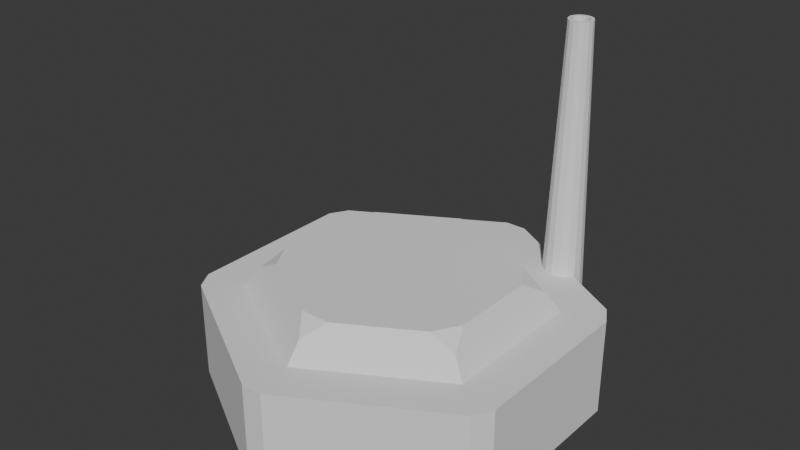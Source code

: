 # Source: fabryka.blend  (saved by Blender 4.2.66; exported with 4.5.12 LTS)
import bpy
from mathutils import Matrix  # noqa: F401  (used for matrix-valued properties, if any)

bpy.ops.wm.read_factory_settings(use_empty=True)
scene = bpy.context.scene
scene.name = 'Scene'

# ---- collections
col_collection = bpy.data.collections.new('Collection'); scene.collection.children.link(col_collection)

# ---- world
world_world = bpy.data.worlds.new('World'); scene.world = world_world
world_world.use_nodes = True; world_world.node_tree.nodes.clear()
_N = world_world.node_tree.nodes; _L = world_world.node_tree.links
n0 = _N.new('ShaderNodeOutputWorld'); n0.name = 'World Output'; n0.location = (300, 300)
n1 = _N.new('ShaderNodeBackground'); n1.name = 'Background'; n1.location = (10, 300)
n1.inputs[0].default_value = (0.05088, 0.05088, 0.05088, 1.0)
_L.new(n1.outputs[0], n0.inputs[0])
n0.is_active_output = True
world_world.color = (0.05088, 0.05088, 0.05088)
world_world.sun_shadow_jitter_overblur = 0.0

# ---- meshes
me_cylinder = bpy.data.meshes.new('Cylinder')
me_cylinder.from_pydata([(0.0, 0.7581, 0.5), (0.6565, 0.379, 0.5), (0.6565, -0.379, 0.5), (0.0, -0.7581, 0.5), (-0.6565, -0.379, 0.5), (-0.6565, 0.379, 0.5), (-0.05493, 0.9683, 0.0), (0.05493, 0.9683, 0.0), (0.8111, 0.5317, 0.0), (0.866, 0.4366, 0.0), (0.866, 0.4366, 0.5), (0.8111, 0.5317, 0.5), (0.05493, 0.9683, 0.5), (-0.05493, 0.9683, 0.5), (0.866, -0.4366, 0.0), (0.8111, -0.5317, 0.0), (0.8111, -0.5317, 0.5), (0.866, -0.4366, 0.5), (0.05493, -0.9683, 0.0), (-0.05493, -0.9683, 0.0), (-0.05493, -0.9683, 0.5), (0.05493, -0.9683, 0.5), (-0.8111, -0.5317, 0.0), (-0.866, -0.4366, 0.0), (-0.866, -0.4366, 0.5), (-0.8111, -0.5317, 0.5), (-0.866, 0.4366, 0.0), (-0.8111, 0.5317, 0.0), (-0.8111, 0.5317, 0.5), (-0.866, 0.4366, 0.5), (0.4602, 0.3556, 0.6689), (0.538, 0.2208, 0.6689), (0.587, 0.3389, 0.599), (-1.62e-09, 0.6778, 0.599), (-0.07783, 0.5763, 0.6689), (0.07783, 0.5763, 0.6689), (0.538, -0.2208, 0.6689), (0.4602, -0.3556, 0.6689), (0.587, -0.3389, 0.599), (0.07783, -0.5763, 0.6689), (-0.07783, -0.5763, 0.6689), (-1.62e-09, -0.6778, 0.599), (-0.4602, -0.3556, 0.6689), (-0.538, -0.2208, 0.6689), (-0.587, -0.3389, 0.599), (-0.538, 0.2208, 0.6689), (-0.4602, 0.3556, 0.6689), (-0.587, 0.3389, 0.599)], [], [(5, 4, 44, 43, 45, 47), (6, 7, 8, 9, 14, 15, 18, 19, 22, 23, 26, 27), (6, 27, 28, 13), (10, 17, 14, 9), (16, 21, 18, 15), (20, 25, 22, 19), (26, 23, 24, 29), (6, 13, 12, 7), (22, 25, 24, 23), (18, 21, 20, 19), (10, 9, 8, 11), (14, 17, 16, 15), (26, 29, 28, 27), (12, 11, 8, 7), (2, 1, 32, 31, 36, 38), (4, 3, 41, 40, 42, 44), (0, 5, 47, 46, 34, 33), (31, 30, 35, 34, 46, 45, 43, 42, 40, 39, 37, 36), (3, 2, 38, 37, 39, 41), (24, 25, 4), (4, 25, 20, 3), (5, 29, 24, 4), (28, 29, 5), (0, 13, 28, 5), (13, 0, 12), (1, 11, 12, 0), (11, 1, 10), (2, 17, 10, 1), (20, 21, 3), (17, 2, 16), (3, 21, 16, 2), (30, 31, 32), (33, 34, 35), (36, 37, 38), (39, 40, 41), (42, 43, 44), (45, 46, 47), (1, 0, 33, 35, 30, 32)])
_uv = me_cylinder.uv_layers.new(name='UVMap')
_uv.uv.foreach_set('vector', [0.09244, 0.341, 0.09244, 0.159, 0.09244, 0.159, 0.09244, 0.1854, 0.09244, 0.3146, 0.09244, 0.341, 0.7368, 0.4824, 0.7632, 0.4824, 0.9447, 0.3776, 0.9578, 0.3548, 0.9578, 0.1452, 0.9447, 0.1224, 0.7632, 0.01761, 0.7368, 0.01761, 0.5553, 0.1224, 0.5422, 0.1452, 0.5422, 0.3548, 0.5553, 0.3776, 0.7368, 0.4824, 0.5553, 0.3776, 0.05534, 0.3776, 0.2368, 0.4824, 0.4578, 0.3548, 0.4578, 0.1452, 0.9578, 0.1452, 0.9578, 0.3548, 0.4447, 0.1224, 0.2632, 0.01761, 0.7632, 0.01761, 0.9447, 0.1224, 0.2368, 0.01761, 0.05534, 0.1224, 0.5553, 0.1224, 0.7368, 0.01761, 0.5422, 0.3548, 0.5422, 0.1452, 0.04215, 0.1452, 0.04215, 0.3548, 0.7368, 0.4824, 0.2368, 0.4824, 0.2632, 0.4824, 0.7632, 0.4824, 0.5553, 0.1224, 0.05534, 0.1224, 0.04215, 0.1452, 0.5422, 0.1452, 0.7632, 0.01761, 0.2632, 0.01761, 0.2368, 0.01761, 0.7368, 0.01761, 0.4578, 0.3548, 0.9578, 0.3548, 0.9447, 0.3776, 0.4447, 0.3776, 0.9578, 0.1452, 0.4578, 0.1452, 0.4447, 0.1224, 0.9447, 0.1224, 0.5422, 0.3548, 0.04215, 0.3548, 0.05534, 0.3776, 0.5553, 0.3776, 0.2632, 0.4824, 0.4447, 0.3776, 0.9447, 0.3776, 0.7632, 0.4824, 0.4076, 0.159, 0.4076, 0.341, 0.4076, 0.341, 0.4076, 0.3146, 0.4076, 0.1854, 0.4076, 0.159, 0.09244, 0.159, 0.25, 0.06806, 0.25, 0.06806, 0.2272, 0.08122, 0.1152, 0.1459, 0.09244, 0.159, 0.25, 0.4319, 0.09244, 0.341, 0.09244, 0.341, 0.1152, 0.3541, 0.2272, 0.4188, 0.25, 0.4319, 0.4076, 0.3146, 0.3848, 0.3541, 0.2728, 0.4188, 0.2272, 0.4188, 0.1152, 0.3541, 0.09244, 0.3146, 0.09244, 0.1854, 0.1152, 0.1459, 0.2272, 0.08122, 0.2728, 0.08122, 0.3848, 0.1459, 0.4076, 0.1854, 0.25, 0.06806, 0.4076, 0.159, 0.4076, 0.159, 0.3848, 0.1459, 0.2728, 0.08122, 0.25, 0.06806, 0.04215, 0.1452, 0.05534, 0.1224, 0.0, 0.0, 0.0, 0.0, 0.05534, 0.1224, 0.2368, 0.01761, 0.25, 0.06806, 0.09244, 0.341, 0.04215, 0.3548, 0.04215, 0.1452, 0.0, 0.0, 0.05534, 0.3776, 0.04215, 0.3548, 0.09244, 0.341, 0.25, 0.4319, 0.2368, 0.4824, 0.05534, 0.3776, 0.09244, 0.341, 0.2368, 0.4824, 0.25, 0.4319, 0.2632, 0.4824, 0.4076, 0.341, 0.4447, 0.3776, 0.2632, 0.4824, 0.25, 0.4319, 0.4447, 0.3776, 0.4076, 0.341, 0.4578, 0.3548, 0.4076, 0.159, 0.4578, 0.1452, 0.4578, 0.3548, 0.4076, 0.341, 0.2368, 0.01761, 0.2632, 0.01761, 0.25, 0.06806, 0.4578, 0.1452, 0.4076, 0.159, 0.4447, 0.1224, 0.25, 0.06806, 0.2632, 0.01761, 0.4447, 0.1224, 0.4076, 0.159, 0.3848, 0.3541, 0.4076, 0.3146, 0.4076, 0.341, 0.25, 0.4319, 0.2272, 0.4188, 0.2728, 0.4188, 0.4076, 0.1854, 0.3848, 0.1459, 0.4076, 0.159, 0.2728, 0.08122, 0.2272, 0.08122, 0.25, 0.06806, 0.1152, 0.1459, 0.09244, 0.1854, 0.09244, 0.159, 0.09244, 0.3146, 0.1152, 0.3541, 0.09244, 0.341, 0.4076, 0.341, 0.25, 0.4319, 0.25, 0.4319, 0.2728, 0.4188, 0.3848, 0.3541, 0.4076, 0.341])
me_cylinder.update()
me_cylinder_001 = bpy.data.meshes.new('Cylinder.001')
me_cylinder_001.from_pydata([(0.0, 0.2, -1.5), (0.0, 0.07719, 1.5), (0.07654, 0.1848, -1.5), (0.02954, 0.07132, 1.5), (0.1414, 0.1414, -1.5), (0.05458, 0.05458, 1.5), (0.1848, 0.07654, -1.5), (0.07132, 0.02954, 1.5), (0.2, 0.0, -1.5), (0.07719, 0.0, 1.5), (0.1848, -0.07654, -1.5), (0.07132, -0.02954, 1.5), (0.1414, -0.1414, -1.5), (0.05458, -0.05458, 1.5), (0.07654, -0.1848, -1.5), (0.02954, -0.07132, 1.5), (0.0, -0.2, -1.5), (0.0, -0.07719, 1.5), (-0.07654, -0.1848, -1.5), (-0.02954, -0.07132, 1.5), (-0.1414, -0.1414, -1.5), (-0.05458, -0.05458, 1.5), (-0.1848, -0.07654, -1.5), (-0.07132, -0.02954, 1.5), (-0.2, 0.0, -1.5), (-0.07719, 0.0, 1.5), (-0.1848, 0.07654, -1.5), (-0.07132, 0.02954, 1.5), (-0.1414, 0.1414, -1.5), (-0.05458, 0.05458, 1.5), (-0.07654, 0.1848, -1.5), (-0.02954, 0.07132, 1.5), (0.1414, 0.1414, -1.5), (0.0399, 0.09632, 1.5), (0.0, 0.1043, 1.5), (0.07372, 0.07372, 1.5), (0.09632, 0.0399, 1.5), (0.1043, 0.0, 1.5), (0.09632, -0.0399, 1.5), (0.07372, -0.07372, 1.5), (0.0399, -0.09632, 1.5), (0.0, -0.1043, 1.5), (-0.0399, -0.09632, 1.5), (-0.07372, -0.07372, 1.5), (-0.09632, -0.0399, 1.5), (-0.1043, 0.0, 1.5), (-0.09632, 0.0399, 1.5), (-0.07372, 0.07372, 1.5), (-0.0399, 0.09632, 1.5), (0.02954, 0.07132, -0.4292), (-3.94e-07, 0.07719, -0.4292), (0.05458, 0.05458, -0.4292), (0.07132, 0.02954, -0.4292), (0.07719, 0.0, -0.4292), (0.07132, -0.02954, -0.4292), (0.05458, -0.05458, -0.4292), (0.02954, -0.07132, -0.4292), (-3.94e-07, -0.07719, -0.4292), (-0.02954, -0.07132, -0.4292), (-0.05458, -0.05458, -0.4292), (-0.07132, -0.02954, -0.4292), (-0.07719, 0.0, -0.4292), (-0.07132, 0.02954, -0.4292), (-0.05458, 0.05458, -0.4292), (-0.02954, 0.07132, -0.4292)], [(4, 32)], [(0, 34, 33, 2), (2, 33, 35, 4), (4, 35, 36, 6), (6, 36, 37, 8), (8, 37, 38, 10), (10, 38, 39, 12), (12, 39, 40, 14), (14, 40, 41, 16), (16, 41, 42, 18), (18, 42, 43, 20), (20, 43, 44, 22), (22, 44, 45, 24), (24, 45, 46, 26), (26, 46, 47, 28), (13, 55, 56, 15), (28, 47, 48, 30), (30, 48, 34, 0), (0, 2, 4, 6, 8, 10, 12, 14, 16, 18, 20, 22, 24, 26, 28, 30), (1, 3, 33, 34), (3, 5, 35, 33), (5, 7, 36, 35), (7, 9, 37, 36), (9, 11, 38, 37), (11, 13, 39, 38), (13, 15, 40, 39), (15, 17, 41, 40), (17, 19, 42, 41), (19, 21, 43, 42), (21, 23, 44, 43), (23, 25, 45, 44), (25, 27, 46, 45), (27, 29, 47, 46), (29, 31, 48, 47), (31, 1, 34, 48), (23, 60, 61, 25), (29, 63, 64, 31), (15, 56, 57, 17), (31, 64, 50, 1), (17, 57, 58, 19), (3, 49, 51, 5), (19, 58, 59, 21), (5, 51, 52, 7), (23, 21, 59, 60), (7, 52, 53, 9), (9, 53, 54, 11), (25, 61, 62, 27), (11, 54, 55, 13), (27, 62, 63, 29), (49, 50, 64, 63, 62, 61, 60, 59, 58, 57, 56, 55, 54, 53, 52, 51), (1, 50, 49, 3)])
_uv = me_cylinder_001.uv_layers.new(name='UVMap')
_uv.uv.foreach_set('vector', [1.0, 0.5, 1.0, 1.0, 0.9375, 1.0, 0.9375, 0.5, 0.9375, 0.5, 0.9375, 1.0, 0.875, 1.0, 0.875, 0.5, 0.875, 0.5, 0.875, 1.0, 0.8125, 1.0, 0.8125, 0.5, 0.8125, 0.5, 0.8125, 1.0, 0.75, 1.0, 0.75, 0.5, 0.75, 0.5, 0.75, 1.0, 0.6875, 1.0, 0.6875, 0.5, 0.6875, 0.5, 0.6875, 1.0, 0.625, 1.0, 0.625, 0.5, 0.625, 0.5, 0.625, 1.0, 0.5625, 1.0, 0.5625, 0.5, 0.5625, 0.5, 0.5625, 1.0, 0.5, 1.0, 0.5, 0.5, 0.5, 0.5, 0.5, 1.0, 0.4375, 1.0, 0.4375, 0.5, 0.4375, 0.5, 0.4375, 1.0, 0.375, 1.0, 0.375, 0.5, 0.375, 0.5, 0.375, 1.0, 0.3125, 1.0, 0.3125, 0.5, 0.3125, 0.5, 0.3125, 1.0, 0.25, 1.0, 0.25, 0.5, 0.25, 0.5, 0.25, 1.0, 0.1875, 1.0, 0.1875, 0.5, 0.1875, 0.5, 0.1875, 1.0, 0.125, 1.0, 0.125, 0.5, 0.3756, 0.1244, 0.3756, 0.1244, 0.318, 0.08583, 0.318, 0.08583, 0.125, 0.5, 0.125, 1.0, 0.0625, 1.0, 0.0625, 0.5, 0.0625, 0.5, 0.0625, 1.0, 0.0, 1.0, 0.0, 0.5, 0.75, 0.49, 0.8418, 0.4717, 0.9197, 0.4197, 0.9717, 0.3418, 0.99, 0.25, 0.9717, 0.1582, 0.9197, 0.08029, 0.8418, 0.02827, 0.75, 0.01, 0.6582, 0.02827, 0.5803, 0.08029, 0.5283, 0.1582, 0.51, 0.25, 0.5283, 0.3418, 0.5803, 0.4197, 0.6582, 0.4717, 0.25, 0.4277, 0.318, 0.4142, 0.3418, 0.4717, 0.25, 0.49, 0.318, 0.4142, 0.3756, 0.3756, 0.4197, 0.4197, 0.3418, 0.4717, 0.3756, 0.3756, 0.4142, 0.318, 0.4717, 0.3418, 0.4197, 0.4197, 0.4142, 0.318, 0.4277, 0.25, 0.49, 0.25, 0.4717, 0.3418, 0.4277, 0.25, 0.4142, 0.182, 0.4717, 0.1582, 0.49, 0.25, 0.4142, 0.182, 0.3756, 0.1244, 0.4197, 0.08029, 0.4717, 0.1582, 0.3756, 0.1244, 0.318, 0.08583, 0.3418, 0.02827, 0.4197, 0.08029, 0.318, 0.08583, 0.25, 0.07231, 0.25, 0.01, 0.3418, 0.02827, 0.25, 0.07231, 0.182, 0.08583, 0.1582, 0.02827, 0.25, 0.01, 0.182, 0.08583, 0.1244, 0.1244, 0.08029, 0.08029, 0.1582, 0.02827, 0.1244, 0.1244, 0.08583, 0.182, 0.02827, 0.1582, 0.08029, 0.08029, 0.08583, 0.182, 0.07231, 0.25, 0.01, 0.25, 0.02827, 0.1582, 0.07231, 0.25, 0.08583, 0.318, 0.02827, 0.3418, 0.01, 0.25, 0.08583, 0.318, 0.1244, 0.3756, 0.08029, 0.4197, 0.02827, 0.3418, 0.1244, 0.3756, 0.182, 0.4142, 0.1582, 0.4717, 0.08029, 0.4197, 0.182, 0.4142, 0.25, 0.4277, 0.25, 0.49, 0.1582, 0.4717, 0.08583, 0.182, 0.08583, 0.182, 0.07231, 0.25, 0.07231, 0.25, 0.1244, 0.3756, 0.1244, 0.3756, 0.182, 0.4142, 0.182, 0.4142, 0.318, 0.08583, 0.318, 0.08583, 0.25, 0.07231, 0.25, 0.07231, 0.182, 0.4142, 0.182, 0.4142, 0.25, 0.4277, 0.25, 0.4277, 0.25, 0.07231, 0.25, 0.07231, 0.182, 0.08583, 0.182, 0.08583, 0.318, 0.4142, 0.318, 0.4142, 0.3756, 0.3756, 0.3756, 0.3756, 0.182, 0.08583, 0.182, 0.08583, 0.1244, 0.1244, 0.1244, 0.1244, 0.3756, 0.3756, 0.3756, 0.3756, 0.4142, 0.318, 0.4142, 0.318, 0.08583, 0.182, 0.1244, 0.1244, 0.1244, 0.1244, 0.08583, 0.182, 0.4142, 0.318, 0.4142, 0.318, 0.4277, 0.25, 0.4277, 0.25, 0.4277, 0.25, 0.4277, 0.25, 0.4142, 0.182, 0.4142, 0.182, 0.07231, 0.25, 0.07231, 0.25, 0.08583, 0.318, 0.08583, 0.318, 0.4142, 0.182, 0.4142, 0.182, 0.3756, 0.1244, 0.3756, 0.1244, 0.08583, 0.318, 0.08583, 0.318, 0.1244, 0.3756, 0.1244, 0.3756, 0.318, 0.4142, 0.25, 0.4277, 0.182, 0.4142, 0.1244, 0.3756, 0.08583, 0.318, 0.07231, 0.25, 0.08583, 0.182, 0.1244, 0.1244, 0.182, 0.08583, 0.25, 0.07231, 0.318, 0.08583, 0.3756, 0.1244, 0.4142, 0.182, 0.4277, 0.25, 0.4142, 0.318, 0.3756, 0.3756, 0.25, 0.4277, 0.25, 0.4277, 0.318, 0.4142, 0.318, 0.4142])
me_cylinder_001.update()

# ---- objects
ob_cylinder = bpy.data.objects.new('Cylinder', me_cylinder)
ob_cylinder_001 = bpy.data.objects.new('Cylinder.001', me_cylinder_001)

# ---- transforms, parenting, visibility, modifiers, constraints
ob_cylinder.location = (0.0, 0.0, 0.0)
ob_cylinder.scale = (1.698, 1.698, 1.698)
ob_cylinder_001.location = (0.7335, 1.268, 1.506)

# ---- collection membership
col_collection.objects.link(ob_cylinder)
col_collection.objects.link(ob_cylinder_001)

# ---- scene / render settings (as saved in the file)
scene.frame_start = 1; scene.frame_end = 250; scene.frame_set(1)
scene.render.engine = 'BLENDER_EEVEE_NEXT'
bpy.context.view_layer.update()

# ---- added for rendering (the .blend has no active camera and no usable light): camera, sun
cam_auto = bpy.data.cameras.new('AutoCamera')
cam_auto.lens = 50.0
cam_auto.sensor_width = 36.0
cam_auto.clip_end = 1000.0
ob_auto_camera = bpy.data.objects.new('AutoCamera', cam_auto)
scene.collection.objects.link(ob_auto_camera)
ob_auto_camera.location = (4.93945, -5.92735, 5.45459)
ob_auto_camera.rotation_euler = (1.09748, -7.21219e-08, 0.694738)
scene.camera = ob_auto_camera
light_auto_sun = bpy.data.lights.new('AutoSun', 'SUN')
light_auto_sun.energy = 3.0
light_auto_sun.angle = 0.0523599
ob_auto_sun = bpy.data.objects.new('AutoSun', light_auto_sun)
scene.collection.objects.link(ob_auto_sun)
ob_auto_sun.rotation_euler = (0.872665, 0.174533, 0.523599)
bpy.context.view_layer.update()
